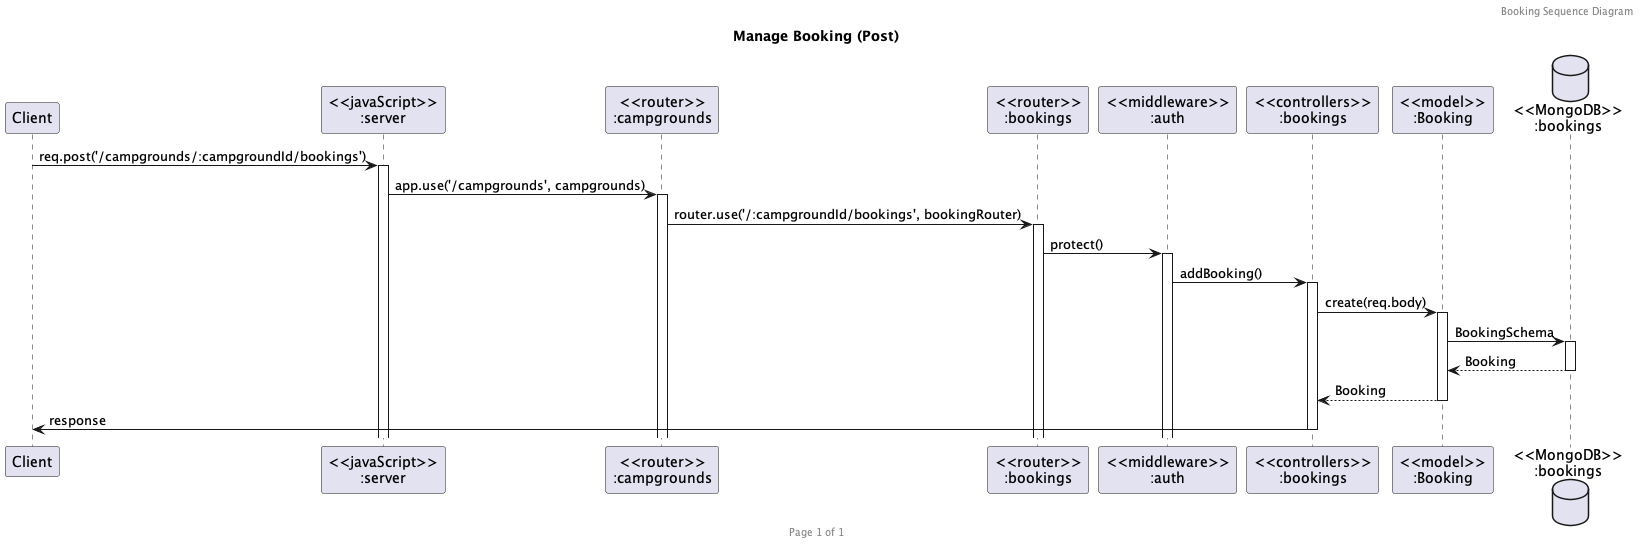

The diagram above was rendered by PlantUML. Its source (embedded in the PNG):
@startuml post-bookings

header Booking Sequence Diagram
footer Page %page% of %lastpage%
title "Manage Booking (Post)"

participant "Client" as client
participant "<<javaScript>>\n:server" as server
participant "<<router>>\n:campgrounds" as routerCampgrounds
participant "<<router>>\n:bookings" as routerBookings
participant "<<middleware>>\n:auth" as middlewareAuth
participant "<<controllers>>\n:bookings" as controllersBookings
participant "<<model>>\n:Booking" as modelBooking
database "<<MongoDB>>\n:bookings" as BookingsDatabase

client->server ++:req.post('/campgrounds/:campgroundId/bookings')
server->routerCampgrounds ++:app.use('/campgrounds', campgrounds)
routerCampgrounds -> routerBookings ++: router.use('/:campgroundId/bookings', bookingRouter)
routerBookings -> middlewareAuth ++: protect()
middlewareAuth -> controllersBookings ++:addBooking()
controllersBookings -> modelBooking ++: create(req.body)
modelBooking ->BookingsDatabase ++: BookingSchema
BookingsDatabase --> modelBooking --: Booking
controllersBookings <-- modelBooking --: Booking
controllersBookings->client --:response

@enduml